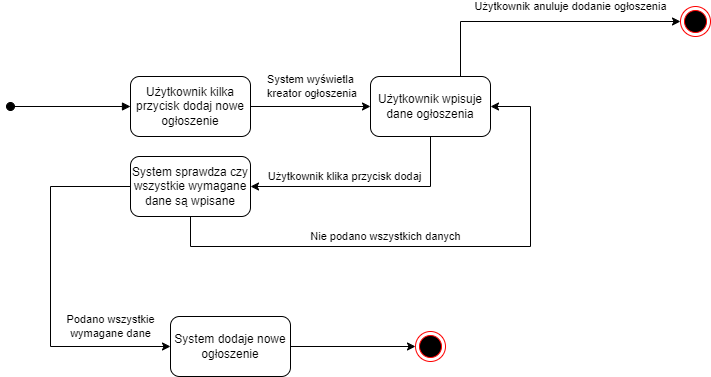

The diagram above was exported from draw.io. Its source (the exported page's mxGraphModel, read from the mxfile embedded in the PNG):
<mxGraphModel dx="989" dy="523" grid="1" gridSize="10" guides="1" tooltips="1" connect="1" arrows="1" fold="1" page="1" pageScale="1" pageWidth="827" pageHeight="1169" math="0" shadow="0">
  <root>
    <mxCell id="0" />
    <mxCell id="1" parent="0" />
    <mxCell id="RbcO56KSEdpdyuwYfeh2-1" value="Użytkownik kilka przycisk dodaj nowe ogłoszenie" style="rounded=1;whiteSpace=wrap;html=1;" vertex="1" parent="1">
      <mxGeometry x="160" y="130" width="120" height="60" as="geometry" />
    </mxCell>
    <mxCell id="RbcO56KSEdpdyuwYfeh2-2" value="" style="html=1;verticalAlign=bottom;startArrow=oval;startFill=1;endArrow=block;startSize=8;curved=0;rounded=0;entryX=0;entryY=0.5;entryDx=0;entryDy=0;" edge="1" parent="1" target="RbcO56KSEdpdyuwYfeh2-1">
      <mxGeometry width="60" relative="1" as="geometry">
        <mxPoint x="40" y="160" as="sourcePoint" />
        <mxPoint x="160" y="160" as="targetPoint" />
      </mxGeometry>
    </mxCell>
    <mxCell id="RbcO56KSEdpdyuwYfeh2-3" value="Użytkownik wpisuje dane ogłoszenia" style="rounded=1;whiteSpace=wrap;html=1;" vertex="1" parent="1">
      <mxGeometry x="400" y="130" width="120" height="60" as="geometry" />
    </mxCell>
    <mxCell id="RbcO56KSEdpdyuwYfeh2-4" value="" style="endArrow=classic;html=1;rounded=0;exitX=1;exitY=0.5;exitDx=0;exitDy=0;entryX=0;entryY=0.5;entryDx=0;entryDy=0;" edge="1" parent="1" source="RbcO56KSEdpdyuwYfeh2-1" target="RbcO56KSEdpdyuwYfeh2-3">
      <mxGeometry width="50" height="50" relative="1" as="geometry">
        <mxPoint x="390" y="240" as="sourcePoint" />
        <mxPoint x="440" y="190" as="targetPoint" />
      </mxGeometry>
    </mxCell>
    <mxCell id="RbcO56KSEdpdyuwYfeh2-5" value="System wyświetla&lt;br&gt;&amp;nbsp;kreator ogłoszenia" style="edgeLabel;html=1;align=center;verticalAlign=middle;resizable=0;points=[];" vertex="1" connectable="0" parent="RbcO56KSEdpdyuwYfeh2-4">
      <mxGeometry x="-0.0006" relative="1" as="geometry">
        <mxPoint y="-20" as="offset" />
      </mxGeometry>
    </mxCell>
    <mxCell id="RbcO56KSEdpdyuwYfeh2-7" value="" style="endArrow=classic;html=1;rounded=0;exitX=0.75;exitY=0;exitDx=0;exitDy=0;entryX=0;entryY=0.5;entryDx=0;entryDy=0;" edge="1" parent="1" source="RbcO56KSEdpdyuwYfeh2-3" target="RbcO56KSEdpdyuwYfeh2-9">
      <mxGeometry width="50" height="50" relative="1" as="geometry">
        <mxPoint x="390" y="240" as="sourcePoint" />
        <mxPoint x="730" y="80" as="targetPoint" />
        <Array as="points">
          <mxPoint x="490" y="75" />
        </Array>
      </mxGeometry>
    </mxCell>
    <mxCell id="RbcO56KSEdpdyuwYfeh2-8" value="Użytkownik anuluje dodanie ogłoszenia" style="edgeLabel;html=1;align=center;verticalAlign=middle;resizable=0;points=[];" vertex="1" connectable="0" parent="RbcO56KSEdpdyuwYfeh2-7">
      <mxGeometry x="-0.2059" y="1" relative="1" as="geometry">
        <mxPoint x="56" y="-14" as="offset" />
      </mxGeometry>
    </mxCell>
    <mxCell id="RbcO56KSEdpdyuwYfeh2-9" value="" style="ellipse;html=1;shape=endState;fillColor=#000000;strokeColor=#ff0000;" vertex="1" parent="1">
      <mxGeometry x="710" y="60" width="30" height="30" as="geometry" />
    </mxCell>
    <mxCell id="RbcO56KSEdpdyuwYfeh2-10" value="" style="endArrow=classic;html=1;rounded=0;exitX=0.5;exitY=1;exitDx=0;exitDy=0;entryX=1;entryY=0.5;entryDx=0;entryDy=0;" edge="1" parent="1" source="RbcO56KSEdpdyuwYfeh2-3" target="RbcO56KSEdpdyuwYfeh2-12">
      <mxGeometry width="50" height="50" relative="1" as="geometry">
        <mxPoint x="390" y="240" as="sourcePoint" />
        <mxPoint x="290" y="240" as="targetPoint" />
        <Array as="points">
          <mxPoint x="460" y="240" />
        </Array>
      </mxGeometry>
    </mxCell>
    <mxCell id="RbcO56KSEdpdyuwYfeh2-11" value="Użytkownik klika przycisk dodaj" style="edgeLabel;html=1;align=center;verticalAlign=middle;resizable=0;points=[];" vertex="1" connectable="0" parent="RbcO56KSEdpdyuwYfeh2-10">
      <mxGeometry x="0.1821" relative="1" as="geometry">
        <mxPoint y="-10" as="offset" />
      </mxGeometry>
    </mxCell>
    <mxCell id="RbcO56KSEdpdyuwYfeh2-12" value="System sprawdza czy wszystkie wymagane dane są wpisane" style="rounded=1;whiteSpace=wrap;html=1;" vertex="1" parent="1">
      <mxGeometry x="160" y="210" width="120" height="60" as="geometry" />
    </mxCell>
    <mxCell id="RbcO56KSEdpdyuwYfeh2-13" value="" style="endArrow=classic;html=1;rounded=0;exitX=0.5;exitY=1;exitDx=0;exitDy=0;entryX=1;entryY=0.5;entryDx=0;entryDy=0;" edge="1" parent="1" source="RbcO56KSEdpdyuwYfeh2-12" target="RbcO56KSEdpdyuwYfeh2-3">
      <mxGeometry width="50" height="50" relative="1" as="geometry">
        <mxPoint x="390" y="310" as="sourcePoint" />
        <mxPoint x="500" y="300" as="targetPoint" />
        <Array as="points">
          <mxPoint x="220" y="300" />
          <mxPoint x="560" y="300" />
          <mxPoint x="560" y="160" />
        </Array>
      </mxGeometry>
    </mxCell>
    <mxCell id="RbcO56KSEdpdyuwYfeh2-14" value="Nie podano wszystkich danych" style="edgeLabel;html=1;align=center;verticalAlign=middle;resizable=0;points=[];" vertex="1" connectable="0" parent="RbcO56KSEdpdyuwYfeh2-13">
      <mxGeometry x="-0.1362" y="-1" relative="1" as="geometry">
        <mxPoint x="-13" y="-11" as="offset" />
      </mxGeometry>
    </mxCell>
    <mxCell id="RbcO56KSEdpdyuwYfeh2-15" value="" style="endArrow=classic;html=1;rounded=0;exitX=0;exitY=0.5;exitDx=0;exitDy=0;entryX=0;entryY=0.5;entryDx=0;entryDy=0;" edge="1" parent="1" source="RbcO56KSEdpdyuwYfeh2-12" target="RbcO56KSEdpdyuwYfeh2-16">
      <mxGeometry width="50" height="50" relative="1" as="geometry">
        <mxPoint x="390" y="310" as="sourcePoint" />
        <mxPoint x="80" y="370" as="targetPoint" />
        <Array as="points">
          <mxPoint x="80" y="240" />
          <mxPoint x="80" y="400" />
        </Array>
      </mxGeometry>
    </mxCell>
    <mxCell id="RbcO56KSEdpdyuwYfeh2-17" value="Podano wszystkie &lt;br&gt;wymagane dane" style="edgeLabel;html=1;align=center;verticalAlign=middle;resizable=0;points=[];" vertex="1" connectable="0" parent="RbcO56KSEdpdyuwYfeh2-15">
      <mxGeometry x="0.5592" y="1" relative="1" as="geometry">
        <mxPoint x="19" y="-19" as="offset" />
      </mxGeometry>
    </mxCell>
    <mxCell id="RbcO56KSEdpdyuwYfeh2-16" value="System dodaje nowe ogłoszenie" style="rounded=1;whiteSpace=wrap;html=1;" vertex="1" parent="1">
      <mxGeometry x="200" y="370" width="120" height="60" as="geometry" />
    </mxCell>
    <mxCell id="RbcO56KSEdpdyuwYfeh2-18" value="" style="ellipse;html=1;shape=endState;fillColor=#000000;strokeColor=#ff0000;" vertex="1" parent="1">
      <mxGeometry x="445" y="385" width="30" height="30" as="geometry" />
    </mxCell>
    <mxCell id="RbcO56KSEdpdyuwYfeh2-19" value="" style="endArrow=classic;html=1;rounded=0;exitX=1;exitY=0.5;exitDx=0;exitDy=0;entryX=0;entryY=0.5;entryDx=0;entryDy=0;" edge="1" parent="1" source="RbcO56KSEdpdyuwYfeh2-16" target="RbcO56KSEdpdyuwYfeh2-18">
      <mxGeometry width="50" height="50" relative="1" as="geometry">
        <mxPoint x="390" y="310" as="sourcePoint" />
        <mxPoint x="440" y="260" as="targetPoint" />
      </mxGeometry>
    </mxCell>
  </root>
</mxGraphModel>